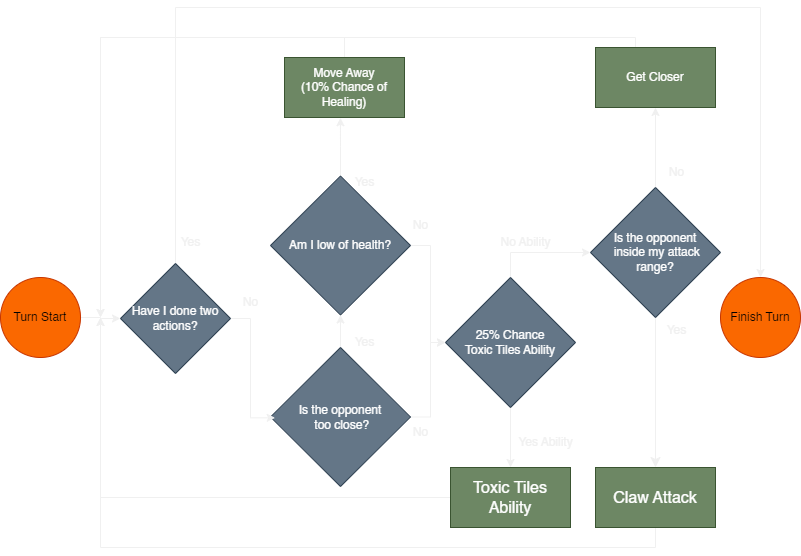

The diagram above was exported from draw.io. Its source (the exported page's mxGraphModel, read from the mxfile embedded in the PNG):
<mxGraphModel dx="1195" dy="668" grid="1" gridSize="10" guides="1" tooltips="1" connect="1" arrows="1" fold="1" page="1" pageScale="1" pageWidth="1169" pageHeight="827" math="0" shadow="0">
  <root>
    <mxCell id="WIyWlLk6GJQsqaUBKTNV-0" />
    <mxCell id="WIyWlLk6GJQsqaUBKTNV-1" parent="WIyWlLk6GJQsqaUBKTNV-0" />
    <mxCell id="TBOXCD0pii3Lm9vmrWdO-31" value="" style="edgeStyle=orthogonalEdgeStyle;rounded=0;orthogonalLoop=1;jettySize=auto;html=1;" parent="WIyWlLk6GJQsqaUBKTNV-1" source="TBOXCD0pii3Lm9vmrWdO-32" target="TBOXCD0pii3Lm9vmrWdO-46" edge="1">
      <mxGeometry relative="1" as="geometry" />
    </mxCell>
    <mxCell id="TBOXCD0pii3Lm9vmrWdO-32" value="Turn Start" style="ellipse;whiteSpace=wrap;html=1;aspect=fixed;fontSize=12;fillColor=#fa6800;fontColor=#000000;strokeColor=#C73500;" parent="WIyWlLk6GJQsqaUBKTNV-1" vertex="1">
      <mxGeometry x="40" y="370" width="80" height="80" as="geometry" />
    </mxCell>
    <mxCell id="TBOXCD0pii3Lm9vmrWdO-33" value="" style="edgeStyle=orthogonalEdgeStyle;rounded=0;orthogonalLoop=1;jettySize=auto;html=1;" parent="WIyWlLk6GJQsqaUBKTNV-1" source="TBOXCD0pii3Lm9vmrWdO-35" target="TBOXCD0pii3Lm9vmrWdO-53" edge="1">
      <mxGeometry relative="1" as="geometry" />
    </mxCell>
    <mxCell id="TBOXCD0pii3Lm9vmrWdO-64" style="edgeStyle=orthogonalEdgeStyle;rounded=0;orthogonalLoop=1;jettySize=auto;html=1;entryX=0;entryY=0.5;entryDx=0;entryDy=0;" parent="WIyWlLk6GJQsqaUBKTNV-1" source="TBOXCD0pii3Lm9vmrWdO-35" target="TBOXCD0pii3Lm9vmrWdO-63" edge="1">
      <mxGeometry relative="1" as="geometry" />
    </mxCell>
    <mxCell id="TBOXCD0pii3Lm9vmrWdO-35" value="Is the opponent&lt;br style=&quot;font-size: 12px;&quot;&gt;&amp;nbsp;too close?" style="rhombus;whiteSpace=wrap;html=1;fontSize=12;fillColor=#647687;fontColor=#ffffff;strokeColor=#314354;" parent="WIyWlLk6GJQsqaUBKTNV-1" vertex="1">
      <mxGeometry x="310" y="440" width="140" height="139" as="geometry" />
    </mxCell>
    <mxCell id="TBOXCD0pii3Lm9vmrWdO-36" value="" style="edgeStyle=none;curved=1;rounded=0;orthogonalLoop=1;jettySize=auto;html=1;fontSize=12;startSize=8;endSize=8;" parent="WIyWlLk6GJQsqaUBKTNV-1" source="TBOXCD0pii3Lm9vmrWdO-38" target="TBOXCD0pii3Lm9vmrWdO-43" edge="1">
      <mxGeometry relative="1" as="geometry" />
    </mxCell>
    <mxCell id="TBOXCD0pii3Lm9vmrWdO-37" value="" style="edgeStyle=orthogonalEdgeStyle;rounded=0;orthogonalLoop=1;jettySize=auto;html=1;" parent="WIyWlLk6GJQsqaUBKTNV-1" source="TBOXCD0pii3Lm9vmrWdO-38" target="TBOXCD0pii3Lm9vmrWdO-60" edge="1">
      <mxGeometry relative="1" as="geometry" />
    </mxCell>
    <mxCell id="TBOXCD0pii3Lm9vmrWdO-38" value="Is the opponent&lt;br&gt;&amp;nbsp;inside my attack range?" style="rhombus;whiteSpace=wrap;html=1;fontSize=12;fillColor=#647687;fontColor=#ffffff;strokeColor=#314354;" parent="WIyWlLk6GJQsqaUBKTNV-1" vertex="1">
      <mxGeometry x="630.0000000000001" y="280" width="130" height="130" as="geometry" />
    </mxCell>
    <mxCell id="TBOXCD0pii3Lm9vmrWdO-39" value="No" style="text;html=1;align=center;verticalAlign=middle;resizable=0;points=[];autosize=1;strokeColor=none;fillColor=none;fontSize=12;" parent="WIyWlLk6GJQsqaUBKTNV-1" vertex="1">
      <mxGeometry x="440" y="510" width="40" height="30" as="geometry" />
    </mxCell>
    <mxCell id="TBOXCD0pii3Lm9vmrWdO-40" style="edgeStyle=none;curved=1;rounded=0;orthogonalLoop=1;jettySize=auto;html=1;exitX=0.5;exitY=0;exitDx=0;exitDy=0;fontSize=12;startSize=8;endSize=8;" parent="WIyWlLk6GJQsqaUBKTNV-1" edge="1">
      <mxGeometry relative="1" as="geometry">
        <Array as="points">
          <mxPoint x="385.82" y="250" />
        </Array>
        <mxPoint x="385.81999999999994" y="250" as="sourcePoint" />
        <mxPoint x="385.81999999999994" y="250" as="targetPoint" />
      </mxGeometry>
    </mxCell>
    <mxCell id="TBOXCD0pii3Lm9vmrWdO-42" style="edgeStyle=orthogonalEdgeStyle;rounded=0;orthogonalLoop=1;jettySize=auto;html=1;exitX=0.5;exitY=1;exitDx=0;exitDy=0;" parent="WIyWlLk6GJQsqaUBKTNV-1" source="TBOXCD0pii3Lm9vmrWdO-43" edge="1">
      <mxGeometry relative="1" as="geometry">
        <mxPoint x="140" y="410" as="targetPoint" />
      </mxGeometry>
    </mxCell>
    <mxCell id="TBOXCD0pii3Lm9vmrWdO-43" value="Claw Attack" style="whiteSpace=wrap;html=1;fontSize=16;fillColor=#6d8764;strokeColor=#3A5431;fontColor=#ffffff;" parent="WIyWlLk6GJQsqaUBKTNV-1" vertex="1">
      <mxGeometry x="635.0000000000001" y="560" width="120" height="60" as="geometry" />
    </mxCell>
    <mxCell id="TBOXCD0pii3Lm9vmrWdO-44" style="edgeStyle=orthogonalEdgeStyle;rounded=0;orthogonalLoop=1;jettySize=auto;html=1;exitX=1;exitY=0.5;exitDx=0;exitDy=0;entryX=0.033;entryY=0.506;entryDx=0;entryDy=0;entryPerimeter=0;" parent="WIyWlLk6GJQsqaUBKTNV-1" source="TBOXCD0pii3Lm9vmrWdO-46" target="TBOXCD0pii3Lm9vmrWdO-35" edge="1">
      <mxGeometry relative="1" as="geometry" />
    </mxCell>
    <mxCell id="TBOXCD0pii3Lm9vmrWdO-45" style="edgeStyle=orthogonalEdgeStyle;rounded=0;orthogonalLoop=1;jettySize=auto;html=1;exitX=0.5;exitY=0;exitDx=0;exitDy=0;entryX=0.5;entryY=0;entryDx=0;entryDy=0;" parent="WIyWlLk6GJQsqaUBKTNV-1" source="TBOXCD0pii3Lm9vmrWdO-46" target="TBOXCD0pii3Lm9vmrWdO-49" edge="1">
      <mxGeometry relative="1" as="geometry">
        <Array as="points">
          <mxPoint x="215" y="100" />
          <mxPoint x="800" y="100" />
        </Array>
      </mxGeometry>
    </mxCell>
    <mxCell id="TBOXCD0pii3Lm9vmrWdO-46" value="Have I done two actions?" style="rhombus;whiteSpace=wrap;html=1;fillColor=#647687;fontColor=#ffffff;strokeColor=#314354;" parent="WIyWlLk6GJQsqaUBKTNV-1" vertex="1">
      <mxGeometry x="160" y="356" width="110" height="110" as="geometry" />
    </mxCell>
    <mxCell id="TBOXCD0pii3Lm9vmrWdO-47" value="Yes" style="text;html=1;align=center;verticalAlign=middle;resizable=0;points=[];autosize=1;strokeColor=none;fillColor=none;fontSize=12;" parent="WIyWlLk6GJQsqaUBKTNV-1" vertex="1">
      <mxGeometry x="210" y="320" width="40" height="30" as="geometry" />
    </mxCell>
    <mxCell id="TBOXCD0pii3Lm9vmrWdO-48" value="No" style="text;html=1;align=center;verticalAlign=middle;resizable=0;points=[];autosize=1;strokeColor=none;fillColor=none;fontSize=12;" parent="WIyWlLk6GJQsqaUBKTNV-1" vertex="1">
      <mxGeometry x="270" y="380" width="40" height="30" as="geometry" />
    </mxCell>
    <mxCell id="TBOXCD0pii3Lm9vmrWdO-49" value="Finish Turn" style="ellipse;whiteSpace=wrap;html=1;aspect=fixed;fontSize=12;fillColor=#fa6800;fontColor=#000000;strokeColor=#C73500;" parent="WIyWlLk6GJQsqaUBKTNV-1" vertex="1">
      <mxGeometry x="760" y="370" width="80" height="80" as="geometry" />
    </mxCell>
    <mxCell id="TBOXCD0pii3Lm9vmrWdO-50" value="Yes" style="text;html=1;align=center;verticalAlign=middle;resizable=0;points=[];autosize=1;strokeColor=none;fillColor=none;fontSize=12;" parent="WIyWlLk6GJQsqaUBKTNV-1" vertex="1">
      <mxGeometry x="695.82" y="407.5" width="40" height="30" as="geometry" />
    </mxCell>
    <mxCell id="TBOXCD0pii3Lm9vmrWdO-51" style="edgeStyle=orthogonalEdgeStyle;rounded=0;orthogonalLoop=1;jettySize=auto;html=1;exitX=0.5;exitY=0;exitDx=0;exitDy=0;entryX=0.466;entryY=1.004;entryDx=0;entryDy=0;entryPerimeter=0;" parent="WIyWlLk6GJQsqaUBKTNV-1" source="TBOXCD0pii3Lm9vmrWdO-53" target="TBOXCD0pii3Lm9vmrWdO-57" edge="1">
      <mxGeometry relative="1" as="geometry">
        <mxPoint x="378.70000000000005" y="264.53999999999996" as="targetPoint" />
      </mxGeometry>
    </mxCell>
    <mxCell id="tXCkA9J9U7RXn7tE2fwq-0" style="edgeStyle=orthogonalEdgeStyle;rounded=0;orthogonalLoop=1;jettySize=auto;html=1;entryX=0;entryY=0.5;entryDx=0;entryDy=0;" edge="1" parent="WIyWlLk6GJQsqaUBKTNV-1" source="TBOXCD0pii3Lm9vmrWdO-53" target="TBOXCD0pii3Lm9vmrWdO-63">
      <mxGeometry relative="1" as="geometry">
        <Array as="points">
          <mxPoint x="470" y="338" />
          <mxPoint x="470" y="435" />
        </Array>
      </mxGeometry>
    </mxCell>
    <mxCell id="TBOXCD0pii3Lm9vmrWdO-53" value="Am I low of health?" style="rhombus;whiteSpace=wrap;html=1;fontSize=12;fillColor=#647687;fontColor=#ffffff;strokeColor=#314354;" parent="WIyWlLk6GJQsqaUBKTNV-1" vertex="1">
      <mxGeometry x="310" y="268.5" width="140" height="139" as="geometry" />
    </mxCell>
    <mxCell id="TBOXCD0pii3Lm9vmrWdO-54" value="Yes" style="text;html=1;align=center;verticalAlign=middle;resizable=0;points=[];autosize=1;strokeColor=none;fillColor=none;fontSize=12;" parent="WIyWlLk6GJQsqaUBKTNV-1" vertex="1">
      <mxGeometry x="384" y="420" width="40" height="30" as="geometry" />
    </mxCell>
    <mxCell id="TBOXCD0pii3Lm9vmrWdO-55" value="Yes" style="text;html=1;align=center;verticalAlign=middle;resizable=0;points=[];autosize=1;strokeColor=none;fillColor=none;fontSize=12;" parent="WIyWlLk6GJQsqaUBKTNV-1" vertex="1">
      <mxGeometry x="384" y="260" width="40" height="30" as="geometry" />
    </mxCell>
    <mxCell id="TBOXCD0pii3Lm9vmrWdO-56" style="edgeStyle=orthogonalEdgeStyle;rounded=0;orthogonalLoop=1;jettySize=auto;html=1;exitX=0.5;exitY=0;exitDx=0;exitDy=0;" parent="WIyWlLk6GJQsqaUBKTNV-1" source="TBOXCD0pii3Lm9vmrWdO-57" edge="1">
      <mxGeometry relative="1" as="geometry">
        <mxPoint x="140" y="410" as="targetPoint" />
        <Array as="points">
          <mxPoint x="384" y="130" />
          <mxPoint x="140" y="130" />
        </Array>
      </mxGeometry>
    </mxCell>
    <mxCell id="TBOXCD0pii3Lm9vmrWdO-57" value="Move Away&lt;br&gt;(10% Chance of Healing)" style="rounded=0;whiteSpace=wrap;html=1;fillColor=#6d8764;fontColor=#ffffff;strokeColor=#3A5431;" parent="WIyWlLk6GJQsqaUBKTNV-1" vertex="1">
      <mxGeometry x="324" y="150" width="120" height="60" as="geometry" />
    </mxCell>
    <mxCell id="TBOXCD0pii3Lm9vmrWdO-58" style="edgeStyle=none;curved=1;rounded=0;orthogonalLoop=1;jettySize=auto;html=1;exitX=0.5;exitY=0;exitDx=0;exitDy=0;fontSize=12;startSize=8;endSize=8;" parent="WIyWlLk6GJQsqaUBKTNV-1" edge="1">
      <mxGeometry relative="1" as="geometry">
        <Array as="points">
          <mxPoint x="672.64" y="240" />
        </Array>
        <mxPoint x="672.64" y="240" as="sourcePoint" />
        <mxPoint x="672.64" y="240" as="targetPoint" />
      </mxGeometry>
    </mxCell>
    <mxCell id="TBOXCD0pii3Lm9vmrWdO-59" style="edgeStyle=orthogonalEdgeStyle;rounded=0;orthogonalLoop=1;jettySize=auto;html=1;exitX=0.5;exitY=0;exitDx=0;exitDy=0;" parent="WIyWlLk6GJQsqaUBKTNV-1" source="TBOXCD0pii3Lm9vmrWdO-60" edge="1">
      <mxGeometry relative="1" as="geometry">
        <mxPoint x="140" y="410" as="targetPoint" />
        <Array as="points">
          <mxPoint x="675" y="130" />
          <mxPoint x="140" y="130" />
        </Array>
      </mxGeometry>
    </mxCell>
    <mxCell id="TBOXCD0pii3Lm9vmrWdO-60" value="Get Closer" style="rounded=0;whiteSpace=wrap;html=1;fillColor=#6d8764;fontColor=#ffffff;strokeColor=#3A5431;" parent="WIyWlLk6GJQsqaUBKTNV-1" vertex="1">
      <mxGeometry x="635.0000000000001" y="140" width="120" height="60" as="geometry" />
    </mxCell>
    <mxCell id="TBOXCD0pii3Lm9vmrWdO-61" value="No" style="text;html=1;align=center;verticalAlign=middle;resizable=0;points=[];autosize=1;strokeColor=none;fillColor=none;fontSize=12;" parent="WIyWlLk6GJQsqaUBKTNV-1" vertex="1">
      <mxGeometry x="440" y="303" width="40" height="30" as="geometry" />
    </mxCell>
    <mxCell id="TBOXCD0pii3Lm9vmrWdO-62" value="No" style="text;html=1;align=center;verticalAlign=middle;resizable=0;points=[];autosize=1;strokeColor=none;fillColor=none;fontSize=12;" parent="WIyWlLk6GJQsqaUBKTNV-1" vertex="1">
      <mxGeometry x="695.82" y="250" width="40" height="30" as="geometry" />
    </mxCell>
    <mxCell id="TBOXCD0pii3Lm9vmrWdO-70" style="edgeStyle=orthogonalEdgeStyle;rounded=0;orthogonalLoop=1;jettySize=auto;html=1;exitX=0.5;exitY=1;exitDx=0;exitDy=0;" parent="WIyWlLk6GJQsqaUBKTNV-1" source="TBOXCD0pii3Lm9vmrWdO-63" target="TBOXCD0pii3Lm9vmrWdO-69" edge="1">
      <mxGeometry relative="1" as="geometry" />
    </mxCell>
    <mxCell id="TBOXCD0pii3Lm9vmrWdO-71" style="edgeStyle=orthogonalEdgeStyle;rounded=0;orthogonalLoop=1;jettySize=auto;html=1;exitX=0.5;exitY=0;exitDx=0;exitDy=0;entryX=0;entryY=0.5;entryDx=0;entryDy=0;" parent="WIyWlLk6GJQsqaUBKTNV-1" source="TBOXCD0pii3Lm9vmrWdO-63" target="TBOXCD0pii3Lm9vmrWdO-38" edge="1">
      <mxGeometry relative="1" as="geometry" />
    </mxCell>
    <mxCell id="TBOXCD0pii3Lm9vmrWdO-63" value="25% Chance &lt;br&gt;Toxic Tiles Ability" style="rhombus;whiteSpace=wrap;html=1;fontSize=12;fillColor=#647687;fontColor=#ffffff;strokeColor=#314354;" parent="WIyWlLk6GJQsqaUBKTNV-1" vertex="1">
      <mxGeometry x="485.0000000000001" y="370" width="130" height="130" as="geometry" />
    </mxCell>
    <mxCell id="TBOXCD0pii3Lm9vmrWdO-66" value="No Ability" style="text;html=1;align=center;verticalAlign=middle;resizable=0;points=[];autosize=1;strokeColor=none;fillColor=none;fontSize=12;" parent="WIyWlLk6GJQsqaUBKTNV-1" vertex="1">
      <mxGeometry x="530" y="320" width="70" height="30" as="geometry" />
    </mxCell>
    <mxCell id="TBOXCD0pii3Lm9vmrWdO-68" value="Yes Ability" style="text;html=1;align=center;verticalAlign=middle;resizable=0;points=[];autosize=1;strokeColor=none;fillColor=none;fontSize=12;" parent="WIyWlLk6GJQsqaUBKTNV-1" vertex="1">
      <mxGeometry x="545" y="520" width="80" height="30" as="geometry" />
    </mxCell>
    <mxCell id="TBOXCD0pii3Lm9vmrWdO-72" style="edgeStyle=orthogonalEdgeStyle;rounded=0;orthogonalLoop=1;jettySize=auto;html=1;exitX=0;exitY=0.5;exitDx=0;exitDy=0;" parent="WIyWlLk6GJQsqaUBKTNV-1" source="TBOXCD0pii3Lm9vmrWdO-69" edge="1">
      <mxGeometry relative="1" as="geometry">
        <mxPoint x="140" y="410" as="targetPoint" />
        <Array as="points">
          <mxPoint x="140" y="590" />
        </Array>
      </mxGeometry>
    </mxCell>
    <mxCell id="TBOXCD0pii3Lm9vmrWdO-69" value="Toxic Tiles Ability" style="whiteSpace=wrap;html=1;fontSize=16;fillColor=#6d8764;strokeColor=#3A5431;fontColor=#ffffff;" parent="WIyWlLk6GJQsqaUBKTNV-1" vertex="1">
      <mxGeometry x="490.0000000000001" y="560" width="120" height="60" as="geometry" />
    </mxCell>
  </root>
</mxGraphModel>